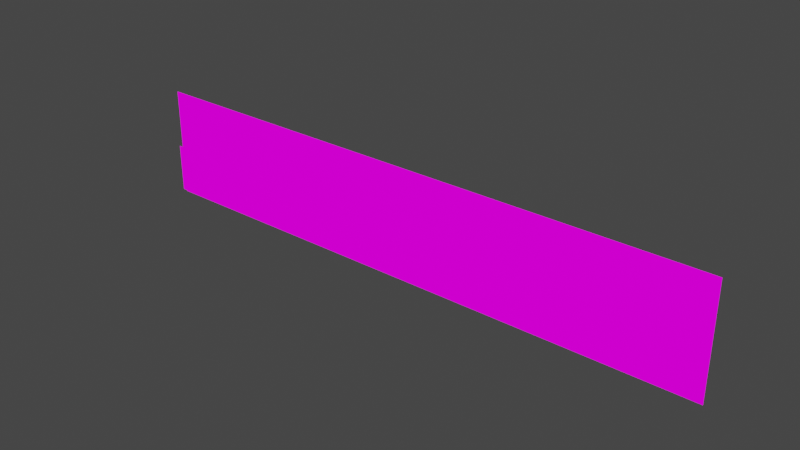 # Source: background.blend  (saved by Blender 2.83.18; exported with 4.5.12 LTS)
import bpy
from mathutils import Matrix  # noqa: F401  (used for matrix-valued properties, if any)

bpy.ops.wm.read_factory_settings(use_empty=True)
scene = bpy.context.scene
scene.name = 'Scene'

# ---- collections
col_collection = bpy.data.collections.new('Collection'); scene.collection.children.link(col_collection)

# ---- images (referenced by path relative to the original .blend; pixels are not part of the script)
import os
ASSET_DIR = os.environ.get("B2B_ASSET_DIR", "")  # directory of the original .blend (textures are referenced by path, not embedded)
HERE = os.path.dirname(os.path.abspath(__file__))  # packed textures are extracted next to this script under _unpacked/

def load_image(name, relpath, width, height, colorspace="sRGB"):
    """Load a texture the original file referenced (path relative to the .blend, or extracted next to this script)."""
    p = next((c for c in (os.path.join(HERE, relpath), os.path.join(ASSET_DIR, relpath)) if relpath and os.path.exists(c)), "")
    if p:
        img = bpy.data.images.load(p, check_existing=True)
        img.name = name
    else:  # same state as the original file: an image datablock whose file is absent (Cycles renders it pink)
        img = bpy.data.images.new(name, width, height)
        img.source = "FILE"
        img.filepath = "//" + (relpath or name)
    img.colorspace_settings.name = colorspace
    return img
img_background_smaller_png = load_image('background_smaller.png', 'background_smaller.png', 1024, 1024, 'sRGB')
img_trees_smaller_png = load_image('trees_smaller.png', 'trees_smaller.png', 1024, 1024, 'sRGB')

# ---- materials (node trees are filled in below, after node groups)
mat_background_smaller = bpy.data.materials.new('background_smaller')
mat_background_smaller.use_transparent_shadow = False
mat_trees_smaller = bpy.data.materials.new('trees_smaller')
mat_trees_smaller.surface_render_method = 'BLENDED'
mat_trees_smaller.blend_method = 'BLEND'
mat_trees_smaller.use_transparent_shadow = False

# ---- material node trees
mat_background_smaller.use_nodes = True; mat_background_smaller.node_tree.nodes.clear()
_N = mat_background_smaller.node_tree.nodes; _L = mat_background_smaller.node_tree.links
n0 = _N.new('ShaderNodeOutputMaterial'); n0.name = 'Material Output'; n0.location = (300, 300)
n1 = _N.new('ShaderNodeBackground'); n1.name = 'Background'; n1.location = (0, 300)
n2 = _N.new('ShaderNodeTexImage'); n2.name = 'Image Texture'; n2.location = (-290, 266)
n2.image = img_background_smaller_png
n2.extension = 'EXTEND'
_L.new(n1.outputs[0], n0.inputs[0])
_L.new(n2.outputs[0], n1.inputs[0])
n0.is_active_output = True
mat_trees_smaller.use_nodes = True; mat_trees_smaller.node_tree.nodes.clear()
_N = mat_trees_smaller.node_tree.nodes; _L = mat_trees_smaller.node_tree.links
n0 = _N.new('ShaderNodeOutputMaterial'); n0.name = 'Material Output'; n0.location = (300, 300)
n1 = _N.new('ShaderNodeBackground'); n1.name = 'Background'; n1.location = (0, 300)
n2 = _N.new('ShaderNodeTexImage'); n2.name = 'Image Texture'; n2.location = (-290, 266)
n2.image = img_trees_smaller_png
n2.extension = 'EXTEND'
_L.new(n1.outputs[0], n0.inputs[0])
_L.new(n2.outputs[0], n1.inputs[0])
n0.is_active_output = True

# ---- world
world_world = bpy.data.worlds.new('World'); scene.world = world_world
world_world.use_nodes = True; world_world.node_tree.nodes.clear()
_N = world_world.node_tree.nodes; _L = world_world.node_tree.links
n0 = _N.new('ShaderNodeOutputWorld'); n0.name = 'World Output'; n0.location = (300, 300)
n1 = _N.new('ShaderNodeBackground'); n1.name = 'Background'; n1.location = (10, 300)
n1.inputs[0].default_value = (0.05088, 0.05088, 0.05088, 1.0)
_L.new(n1.outputs[0], n0.inputs[0])
n0.is_active_output = True
world_world.color = (0.05088, 0.05088, 0.05088)
world_world.use_sun_shadow = False
world_world.sun_shadow_jitter_overblur = 0.0

# ---- meshes
me_background_smaller = bpy.data.meshes.new('background_smaller')
me_background_smaller.from_pydata([(-1.595, -0.3, 0.0), (1.595, -0.3, 0.0), (-1.595, 0.3, 0.0), (1.595, 0.3, 0.0)], [], [(0, 1, 3, 2)])
_uv = me_background_smaller.uv_layers.new(name='UVMap')
_uv.uv.foreach_set('vector', [0.0, 0.0, 1.0, 0.0, 1.0, 1.0, 0.0, 1.0])
me_background_smaller.materials.append(mat_background_smaller)
me_background_smaller.use_remesh_fix_poles = True
me_background_smaller.use_remesh_preserve_attributes = False
me_background_smaller.use_mirror_vertex_groups = False
me_background_smaller.update()
me_trees_smaller = bpy.data.meshes.new('trees_smaller')
me_trees_smaller.from_pydata([(-1.587, -0.1333, 0.0), (1.587, -0.1333, 0.0), (-1.587, 0.1333, 0.0), (1.587, 0.1333, 0.0)], [], [(0, 1, 3, 2)])
_uv = me_trees_smaller.uv_layers.new(name='UVMap')
_uv.uv.foreach_set('vector', [0.0, 0.0, 1.0, 0.0, 1.0, 0.9223, 0.0, 0.9223])
me_trees_smaller.materials.append(mat_trees_smaller)
me_trees_smaller.use_remesh_fix_poles = True
me_trees_smaller.use_remesh_preserve_attributes = False
me_trees_smaller.use_mirror_vertex_groups = False
me_trees_smaller.update()

# ---- objects
ob_background_smaller = bpy.data.objects.new('background_smaller', me_background_smaller)
ob_trees_smaller = bpy.data.objects.new('trees_smaller', me_trees_smaller)

# ---- transforms, parenting, visibility, modifiers, constraints
ob_background_smaller.location = (108.0, 10.0, 576.2)
ob_background_smaller.rotation_euler = (1.571, -2.22e-16, -2.22e-16)
ob_background_smaller.scale = (7200.0, 7200.0, 7200.0)
ob_background_smaller.lineart.crease_threshold = 0.0
ob_trees_smaller.location = (-108.0, -10.0, -575.8)
ob_trees_smaller.rotation_euler = (1.571, -2.22e-16, -2.22e-16)
ob_trees_smaller.scale = (7200.0, 7200.0, 7200.0)
ob_trees_smaller.lineart.crease_threshold = 0.0

# ---- collection membership
col_collection.objects.link(ob_background_smaller)
col_collection.objects.link(ob_trees_smaller)

# ---- scene / render settings (as saved in the file)
scene.frame_start = 1; scene.frame_end = 250; scene.frame_set(1)
scene.render.engine = 'BLENDER_EEVEE_NEXT'
scene.cycles.use_denoising = False
scene.cycles.samples = 128
scene.cycles.sampling_pattern = 'TABULATED_SOBOL'
scene.cycles.use_adaptive_sampling = False
scene.cycles.use_light_tree = False
scene.view_settings.view_transform = 'Filmic'
bpy.context.view_layer.update()

# ---- added for rendering (the .blend has no active camera and no usable light): camera, sun
cam_auto = bpy.data.cameras.new('AutoCamera')
cam_auto.lens = 50.0
cam_auto.sensor_width = 36.0
cam_auto.clip_end = 382071.0
ob_auto_camera = bpy.data.objects.new('AutoCamera', cam_auto)
scene.collection.objects.link(ob_auto_camera)
ob_auto_camera.location = (21797.5, -26124.6, 17992.6)
ob_auto_camera.rotation_euler = (1.09748, -7.21219e-08, 0.694738)
scene.camera = ob_auto_camera
light_auto_sun = bpy.data.lights.new('AutoSun', 'SUN')
light_auto_sun.energy = 3.0
light_auto_sun.angle = 0.0523599
ob_auto_sun = bpy.data.objects.new('AutoSun', light_auto_sun)
scene.collection.objects.link(ob_auto_sun)
ob_auto_sun.rotation_euler = (0.872665, 0.174533, 0.523599)
bpy.context.view_layer.update()
